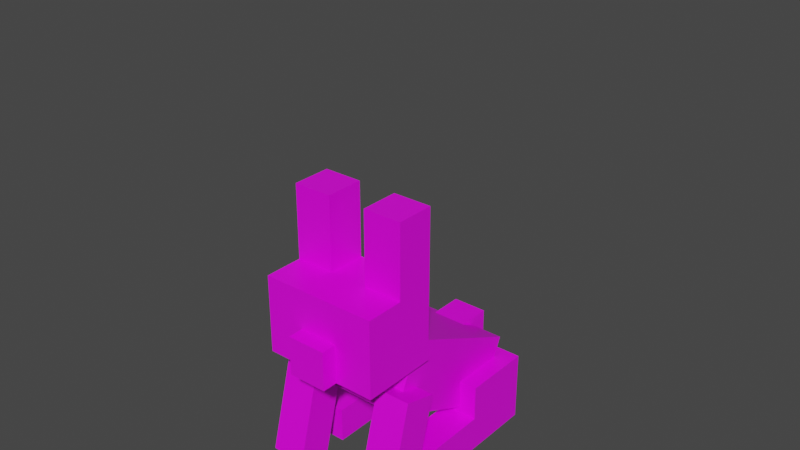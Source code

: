 # Source: rabbit_model.blend  (saved by Blender 2.80.75; exported with 4.5.12 LTS)
import bpy
from mathutils import Matrix  # noqa: F401  (used for matrix-valued properties, if any)

bpy.ops.wm.read_factory_settings(use_empty=True)
scene = bpy.context.scene
scene.name = 'Scene'

# ---- collections
col_collection = bpy.data.collections.new('Collection'); scene.collection.children.link(col_collection)

# ---- images (referenced by path relative to the original .blend; pixels are not part of the script)
import os
ASSET_DIR = os.environ.get("B2B_ASSET_DIR", "")  # directory of the original .blend (textures are referenced by path, not embedded)
HERE = os.path.dirname(os.path.abspath(__file__))  # packed textures are extracted next to this script under _unpacked/

def load_image(name, relpath, width, height, colorspace="sRGB"):
    """Load a texture the original file referenced (path relative to the .blend, or extracted next to this script)."""
    p = next((c for c in (os.path.join(HERE, relpath), os.path.join(ASSET_DIR, relpath)) if relpath and os.path.exists(c)), "")
    if p:
        img = bpy.data.images.load(p, check_existing=True)
        img.name = name
    else:  # same state as the original file: an image datablock whose file is absent (Cycles renders it pink)
        img = bpy.data.images.new(name, width, height)
        img.source = "FILE"
        img.filepath = "//" + (relpath or name)
    img.colorspace_settings.name = colorspace
    return img
img_rabbit_png = load_image('rabbit.png', 'rabbit.png', 1024, 1024, 'sRGB')

# ---- materials (node trees are filled in below, after node groups)
mat_uvs = bpy.data.materials.new('UVs')
mat_uvs.alpha_threshold = 0.0
mat_uvs.use_transparent_shadow = False
mat_uvs.line_color = (0.0, 0.0, 0.0, 1.0)

# ---- material node trees
mat_uvs.use_nodes = True; mat_uvs.node_tree.nodes.clear()
_N = mat_uvs.node_tree.nodes; _L = mat_uvs.node_tree.links
n0 = _N.new('ShaderNodeOutputMaterial'); n0.name = 'Material Output'; n0.location = (300, 300)
n1 = _N.new('ShaderNodeBsdfPrincipled'); n1.name = 'Principled BSDF'; n1.location = (10, 300)
n1.distribution = 'GGX'
n1.subsurface_method = 'BURLEY'
n1.inputs[2].default_value = 0.4
n1.inputs[3].default_value = 1.45
n1.inputs[27].default_value = (0.0, 0.0, 0.0, 1.0)
n1.inputs[28].default_value = 1.0
n2 = _N.new('ShaderNodeTexImage'); n2.name = 'Image Texture'; n2.location = (-280, 280)
n2.image = img_rabbit_png
n2.interpolation = 'Closest'
_L.new(n1.outputs[0], n0.inputs[0])
_L.new(n2.outputs[0], n1.inputs[0])
n0.is_active_output = True

# ---- world
world_world = bpy.data.worlds.new('World'); scene.world = world_world
world_world.use_nodes = True; world_world.node_tree.nodes.clear()
_N = world_world.node_tree.nodes; _L = world_world.node_tree.links
n0 = _N.new('ShaderNodeOutputWorld'); n0.name = 'World Output'; n0.location = (300, 300)
n1 = _N.new('ShaderNodeBackground'); n1.name = 'Background'; n1.location = (10, 300)
n1.inputs[0].default_value = (0.05088, 0.05088, 0.05088, 1.0)
_L.new(n1.outputs[0], n0.inputs[0])
n0.is_active_output = True
world_world.color = (0.05088, 0.05088, 0.05088)
world_world.use_sun_shadow = False
world_world.sun_shadow_jitter_overblur = 0.0

# ---- meshes
me_cube = bpy.data.meshes.new('Cube')
me_cube.from_pydata([(1.901, 1.5, -2.308), (0.0213, 1.5, -2.992), (1.901, -1.5, -2.308), (0.0213, -1.5, -2.992), (0.5326, 1.5, 1.45), (-1.347, 1.5, 0.7664), (0.5326, -1.5, 1.45), (-1.347, -1.5, 0.7664), (-1.156, -2.0, -2.832), (0.2581, -2.0, -1.418), (-1.156, -1.0, -2.832), (0.2581, -1.0, -1.418), (0.2581, -2.0, -4.247), (1.672, -2.0, -2.832), (0.2581, -1.0, -4.247), (1.672, -1.0, -2.832), (-0.449, -2.0, -2.125), (-0.449, -1.0, -2.125), (0.9652, -1.0, -3.54), (0.9652, -2.0, -3.54), (-2.57, -1.0, -1.418), (-2.57, -2.0, -1.418), (-1.863, -1.0, -0.7111), (-1.863, -2.0, -0.7111), (-1.156, 1.0, -2.832), (0.2581, 1.0, -1.418), (-1.156, 2.0, -2.832), (0.2581, 2.0, -1.418), (0.2581, 1.0, -4.247), (1.672, 1.0, -2.832), (0.2581, 2.0, -4.247), (1.672, 2.0, -2.832), (-0.449, 1.0, -2.125), (-0.449, 2.0, -2.125), (0.9652, 2.0, -3.54), (0.9652, 1.0, -3.54), (-2.57, 2.0, -1.418), (-2.57, 1.0, -1.418), (-1.863, 2.0, -0.7111), (-1.863, 1.0, -0.7111), (-3.562, -2.0, -0.1467), (-0.9643, -2.0, 1.353), (-3.562, -1.0, -0.1467), (-0.9643, -1.0, 1.353), (-3.062, -2.0, -1.013), (-0.4643, -2.0, 0.4872), (-3.062, -1.0, -1.013), (-0.4643, -1.0, 0.4872), (-3.562, 1.0, -0.1467), (-0.9643, 1.0, 1.353), (-3.562, 2.0, -0.1467), (-0.9643, 2.0, 1.353), (-3.062, 1.0, -1.013), (-0.4643, 1.0, 0.4872), (-3.062, 2.0, -1.013), (-0.4643, 2.0, 0.4872), (1.036, -0.5, -2.62), (1.743, -0.5, -1.913), (1.036, 0.5, -2.62), (1.743, 0.5, -1.913), (1.743, -0.5, -3.327), (2.45, -0.5, -2.62), (1.743, 0.5, -3.327), (2.45, 0.5, -2.62), (-1.314, 0.55, 2.389), (0.2418, 0.55, 3.945), (-1.314, 1.65, 2.389), (0.2418, 1.65, 3.945), (1.797, 0.55, 2.389), (0.2418, 1.65, 0.8333), (1.797, 1.65, 2.389), (-1.314, -0.55, 2.389), (0.2418, -0.55, 3.945), (1.797, -0.55, 2.389), (-1.314, -1.65, 2.389), (0.2418, -1.65, 3.945), (1.797, -1.65, 2.389), (0.2418, -1.65, 0.8333), (-0.536, 0.55, 3.167), (-0.536, 1.65, 3.167), (1.02, 1.65, 1.611), (-0.536, -0.55, 3.167), (-0.536, -1.65, 3.167), (1.02, -1.65, 1.611), (-1.625, 0.55, 2.7), (-1.625, -0.55, 2.7), (-0.8471, 0.55, 3.478), (-0.8471, -0.55, 3.478), (1.02, 1.65, 3.167), (1.02, 0.55, 3.167), (1.02, -0.55, 3.167), (1.02, -1.65, 3.167), (2.505, 1.65, 4.652), (3.282, 1.65, 3.874), (3.282, 0.55, 3.874), (2.505, 0.55, 4.652), (3.282, -0.55, 3.874), (3.282, -1.65, 3.874), (2.505, -0.55, 4.652), (2.505, -1.65, 4.652)], [], [(0, 4, 6, 2), (3, 2, 6, 7), (7, 6, 4, 5), (5, 1, 3, 7), (1, 0, 2, 3), (5, 4, 0, 1), (16, 9, 11, 17), (17, 11, 15, 18), (18, 15, 13, 19), (19, 13, 9, 16), (10, 14, 12, 8), (15, 11, 9, 13), (12, 19, 16, 8), (14, 18, 19, 12), (10, 17, 18, 14), (10, 8, 21, 20), (21, 23, 22, 20), (17, 10, 20, 22), (8, 16, 23, 21), (16, 17, 22, 23), (32, 25, 27, 33), (33, 27, 31, 34), (34, 31, 29, 35), (35, 29, 25, 32), (26, 30, 28, 24), (31, 27, 25, 29), (28, 35, 32, 24), (30, 34, 35, 28), (26, 33, 34, 30), (26, 24, 37, 36), (37, 39, 38, 36), (33, 26, 36, 38), (24, 32, 39, 37), (32, 33, 38, 39), (40, 41, 43, 42), (42, 43, 47, 46), (46, 47, 45, 44), (44, 45, 41, 40), (42, 46, 44, 40), (47, 43, 41, 45), (48, 49, 51, 50), (50, 51, 55, 54), (54, 55, 53, 52), (52, 53, 49, 48), (50, 54, 52, 48), (55, 51, 49, 53), (56, 57, 59, 58), (58, 59, 63, 62), (62, 63, 61, 60), (60, 61, 57, 56), (58, 62, 60, 56), (63, 59, 57, 61), (78, 65, 67, 79), (89, 65, 72, 90), (88, 67, 65, 89), (81, 78, 86, 87), (81, 71, 74, 82), (90, 72, 75, 91), (72, 81, 82, 75), (65, 78, 81, 72), (64, 78, 79, 66), (86, 84, 85, 87), (71, 81, 87, 85), (64, 71, 85, 84), (78, 64, 84, 86), (75, 82, 91), (90, 91, 99, 98), (69, 80, 83, 77), (88, 89, 95, 92), (68, 89, 90, 73), (93, 92, 95, 94), (89, 68, 94, 95), (70, 88, 92, 93), (68, 70, 93, 94), (96, 98, 99, 97), (91, 76, 97, 99), (76, 73, 96, 97), (73, 90, 98, 96), (79, 67, 88), (88, 70, 80), (80, 79, 88), (66, 79, 80, 69), (83, 76, 91), (83, 91, 82), (83, 82, 74, 77), (76, 83, 73), (68, 80, 70), (80, 68, 73, 83), (71, 64, 69, 77), (64, 66, 69), (71, 77, 74)])
_uv = me_cube.uv_layers.new(name='UVMap')
_uv.uv.foreach_set('vector', [0.1875, 0.5625, 0.4375, 0.5625, 0.4375, 0.75, 0.1875, 0.75, 0.1875, 0.4375, 0.1875, 0.5625, 0.4375, 0.5625, 0.4375, 0.4375, 0.875, 0.4375, 0.875, 0.5625, 0.6875, 0.5625, 0.6875, 0.4375, 0.6875, 0.75, 0.4375, 0.75, 0.4375, 0.5625, 0.6875, 0.5625, 0.1875, 0.4375, 0.1875, 0.5625, 0.0, 0.5625, -1.49e-08, 0.4375, 0.6875, 0.4375, 0.6875, 0.5625, 0.4375, 0.5625, 0.4375, 0.4375, 0.875, 0.875, 0.9375, 0.875, 0.9375, 0.9375, 0.875, 0.9375, 0.625, 0.8125, 0.625, 0.875, 0.5, 0.875, 0.5, 0.8125, 0.8125, 0.8125, 0.875, 0.8125, 0.875, 0.875, 0.8125, 0.875, 0.5, 0.9375, 0.5, 1.0, 0.625, 1.0, 0.625, 0.9375, 0.875, 0.8125, 0.75, 0.8125, 0.75, 0.75, 0.875, 0.75, 0.75, 0.9375, 0.875, 0.9375, 0.875, 1.0, 0.75, 1.0, 0.5, 0.875, 0.5, 0.9375, 0.625, 0.9375, 0.625, 0.875, 0.75, 0.8125, 0.8125, 0.8125, 0.8125, 0.875, 0.75, 0.875, 0.625, 0.75, 0.625, 0.8125, 0.5, 0.8125, 0.5, 0.75, 0.875, 0.8125, 0.875, 0.75, 1.0, 0.75, 1.0, 0.8125, 0.875, 0.8125, 0.9375, 0.8125, 0.9375, 0.875, 0.875, 0.875, 0.625, 0.8125, 0.625, 0.75, 0.75, 0.75, 0.75, 0.8125, 0.625, 0.875, 0.625, 0.9375, 0.75, 0.9375, 0.75, 0.875, 0.875, 0.875, 0.875, 0.9375, 0.75, 0.9375, 0.75, 0.875, 0.375, 0.875, 0.4375, 0.875, 0.4375, 0.9375, 0.375, 0.9375, 0.125, 0.9375, 0.125, 1.0, 0.0, 1.0, 0.0, 0.9375, 0.3125, 0.8125, 0.375, 0.8125, 0.375, 0.875, 0.3125, 0.875, 0.125, 0.875, 0.125, 0.8125, 0.0, 0.8125, 0.0, 0.875, 0.375, 0.8125, 0.25, 0.8125, 0.25, 0.75, 0.375, 0.75, 0.25, 0.9375, 0.375, 0.9375, 0.375, 1.0, 0.25, 1.0, 0.0, 0.75, 0.0, 0.8125, 0.125, 0.8125, 0.125, 0.75, 0.25, 0.8125, 0.3125, 0.8125, 0.3125, 0.875, 0.25, 0.875, 0.125, 0.875, 0.125, 0.9375, 0.0, 0.9375, 0.0, 0.875, 0.375, 0.8125, 0.375, 0.75, 0.5, 0.75, 0.5, 0.8125, 0.375, 0.8125, 0.4375, 0.8125, 0.4375, 0.875, 0.375, 0.875, 0.125, 0.9375, 0.125, 0.875, 0.25, 0.875, 0.25, 0.9375, 0.125, 0.75, 0.125, 0.8125, 0.25, 0.8125, 0.25, 0.75, 0.25, 0.9375, 0.25, 0.875, 0.375, 0.875, 0.375, 0.9375, 0.875, -1.49e-08, 0.875, 0.1875, 0.8125, 0.1875, 0.8125, 0.0, 0.8125, 0.0, 0.8125, 0.1875, 0.75, 0.1875, 0.75, 0.0, 1.0, 0.0, 1.0, 0.1875, 0.9375, 0.1875, 0.9375, 0.0, 0.9375, -7.451e-09, 0.9375, 0.1875, 0.875, 0.1875, 0.875, 0.0, 0.875, 0.1875, 0.9375, 0.1875, 0.9375, 0.25, 0.875, 0.25, 0.8125, 0.1875, 0.875, 0.1875, 0.875, 0.25, 0.8125, 0.25, 0.625, 0.0, 0.625, 0.1875, 0.5625, 0.1875, 0.5625, 0.0, 0.5625, 0.0, 0.5625, 0.1875, 0.5, 0.1875, 0.5, 0.0, 0.75, 0.0, 0.75, 0.1875, 0.6875, 0.1875, 0.6875, 0.0, 0.6875, 0.0, 0.6875, 0.1875, 0.625, 0.1875, 0.625, 0.0, 0.625, 0.1875, 0.6875, 0.1875, 0.6875, 0.25, 0.625, 0.25, 0.5625, 0.1875, 0.625, 0.1875, 0.625, 0.25, 0.5625, 0.25, 0.875, 0.625, 0.9375, 0.625, 0.9375, 0.6875, 0.875, 0.6875, 0.8125, 0.625, 0.875, 0.625, 0.875, 0.6875, 0.8125, 0.6875, 0.75, 0.625, 0.8125, 0.625, 0.8125, 0.6875, 0.75, 0.6875, 0.6875, 0.625, 0.75, 0.625, 0.75, 0.6875, 0.6875, 0.6875, 0.8125, 0.6875, 0.875, 0.6875, 0.875, 0.75, 0.8125, 0.75, 0.75, 0.6875, 0.8125, 0.6875, 0.8125, 0.75, 0.75, 0.75, 0.125, 0.25, 0.1875, 0.25, 0.1875, 0.3125, 0.125, 0.3125, 0.375, 0.375, 0.4375, 0.375, 0.4375, 0.3125, 0.375, 0.3125, 0.3125, 0.3125, 0.375, 0.3125, 0.375, 0.375, 0.3125, 0.375, 0.1875, 0.3125, 0.25, 0.3125, 0.25, 0.25, 0.1875, 0.25, 0.3125, 0.25, 0.25, 0.25, 0.25, 0.1875, 0.3125, 0.1875, 0.4375, 0.3125, 0.5, 0.3125, 0.5, 0.375, 0.4375, 0.375, 0.3125, 0.25, 0.25, 0.25, 0.25, 0.3125, 0.3125, 0.3125, 0.25, 0.3125, 0.1875, 0.3125, 0.1875, 0.25, 0.25, 0.25, 0.125, 0.1875, 0.1875, 0.1875, 0.1875, 0.25, 0.125, 0.25, 0.25, 0.25, 0.1875, 0.25, 0.1875, 0.1875, 0.25, 0.1875, 0.25, 0.25, 0.3125, 0.25, 0.3125, 0.1875, 0.25, 0.1875, 0.375, 0.25, 0.4375, 0.25, 0.4375, 0.3125, 0.375, 0.3125, 0.1875, 0.25, 0.125, 0.25, 0.125, 0.1875, 0.1875, 0.1875, 0.125, 0.25, 0.0625, 0.3125, 0.125, 0.3125, 0.3125, 0.0, 0.375, 0.0, 0.375, 0.125, 0.3125, 0.125, 0.3125, 0.375, 0.3125, 0.3125, 0.125, 0.3125, 0.125, 0.375, 0.125, 0.0, 0.0625, 0.0, 0.0625, 0.125, 0.125, 0.125, 0.375, 0.375, 0.4375, 0.375, 0.4375, 0.4375, 0.375, 0.4375, 0.0625, 0.125, 0.125, 0.125, 0.125, 0.1875, 0.0625, 0.1875, 0.125, 0.0, 0.1875, 0.0, 0.1875, 0.125, 0.125, 0.125, 0.0625, 0.0, 0.0, 0.0, 0.0, 0.125, 0.0625, 0.125, 0.25, 0.0, 0.1875, 0.0, 0.1875, 0.125, 0.25, 0.125, 0.3125, 0.125, 0.375, 0.125, 0.375, 0.1875, 0.3125, 0.1875, 0.4375, 0.0, 0.375, 0.0, 0.375, 0.125, 0.4375, 0.125, 0.5, 0.0, 0.4375, 0.0, 0.4375, 0.125, 0.5, 0.125, 0.25, 0.0, 0.3125, 0.0, 0.3125, 0.125, 0.25, 0.125, 0.0625, 0.4375, 0.125, 0.4375, 0.125, 0.375, 0.0625, 0.4375, 0.0, 0.4375, 0.0, 0.375, 0.0, 0.375, 0.125, 0.375, 0.0625, 0.4375, 0.125, 0.375, 0.125, 0.3125, 0.0, 0.3125, 0.0, 0.375, 0.0, 0.3125, 0.0, 0.25, 0.0625, 0.3125, 0.0, 0.25, 0.0625, 0.3125, 0.125, 0.25, 0.0, 0.25, 0.125, 0.25, 0.125, 0.1875, 0.0, 0.1875, 0.125, 0.375, 0.125, 0.4375, 0.1875, 0.4375, 0.25, 0.4375, 0.3125, 0.4375, 0.3125, 0.375, 0.3125, 0.375, 0.25, 0.4375, 0.1875, 0.4375, 0.125, 0.375, 0.4375, 0.3125, 0.375, 0.3125, 0.3125, 0.1875, 0.5, 0.1875, 0.375, 0.3125, 0.3125, 0.3125, 0.3125, 0.1875, 0.5, 0.3125, 0.5, 0.1875, 0.4375, 0.3125])
me_cube.materials.append(mat_uvs)
me_cube.use_remesh_preserve_volume = False
me_cube.use_remesh_preserve_attributes = False
me_cube.use_mirror_vertex_groups = False
me_cube.update()
arm_armature = bpy.data.armatures.new('Armature')  # bones are not reproduced

# ---- objects
ob_cube = bpy.data.objects.new('Cube', me_cube)
ob_armature = bpy.data.objects.new('Armature', arm_armature)

# ---- transforms, parenting, visibility, modifiers, constraints
ob_cube.parent = ob_armature
ob_cube.matrix_parent_inverse = Matrix(((1.0, -0.0, 0.0, -0.0), (-0.0, 1.0, -0.0, -2.0), (0.0, -0.0, 1.0, -1.75), (-0.0, 0.0, -0.0, 1.0)))
ob_cube.location = (0.01464, -0.2, 2.82)
ob_cube.rotation_euler = (0.0, -0.7854, 1.571)
ob_cube.lock_rotations_4d = False
ob_cube.empty_display_type = 'ARROWS'
ob_cube.lineart.crease_threshold = 0.0
_vg = ob_cube.vertex_groups.new(name='body')
_vg.add([0, 1, 2, 3, 4, 5, 6, 7], 1.0, 'REPLACE')
_vg = ob_cube.vertex_groups.new(name='backLeg.L')
_vg.add([8, 9, 10, 11, 12, 13, 14, 15, 16, 17, 18, 19, 20, 21, 22, 23], 1.0, 'REPLACE')
_vg = ob_cube.vertex_groups.new(name='backLeg.R')
_vg.add([24, 25, 26, 27, 28, 29, 30, 31, 32, 33, 34, 35, 36, 37, 38, 39], 1.0, 'REPLACE')
_vg = ob_cube.vertex_groups.new(name='frontLeg.L')
_vg.add([40, 41, 42, 43, 44, 45, 46, 47], 1.0, 'REPLACE')
_vg = ob_cube.vertex_groups.new(name='frontLeg.R')
_vg.add([48, 49, 50, 51, 52, 53, 54, 55], 1.0, 'REPLACE')
_vg = ob_cube.vertex_groups.new(name='tail')
_vg.add([56, 57, 58, 59, 60, 61, 62, 63], 1.0, 'REPLACE')
_vg = ob_cube.vertex_groups.new(name='head')
_vg.add([64, 65, 66, 67, 68, 69, 70, 71, 72, 73, 74, 75, 76, 77, 78, 79, 80, 81, 82, 83, 84, 85, 86, 87, 88, 89, 90, 91], 1.0, 'REPLACE')
_vg = ob_cube.vertex_groups.new(name='ear.R')
_vg.add([92, 93, 94, 95], 1.0, 'REPLACE')
_vg = ob_cube.vertex_groups.new(name='ear.L')
_vg.add([96, 97, 98, 99], 1.0, 'REPLACE')
_m = ob_cube.modifiers.new('Armature', 'ARMATURE')
_m.object = ob_armature
ob_armature.location = (0.0, 2.0, 1.75)
ob_armature.show_in_front = True
ob_armature.lineart.crease_threshold = 0.0

# ---- collection membership
col_collection.objects.link(ob_cube)
col_collection.objects.link(ob_armature)

# ---- scene / render settings (as saved in the file)
scene.frame_start = 182; scene.frame_end = 212; scene.frame_set(193)
scene.render.engine = 'BLENDER_EEVEE_NEXT'
scene.render.fps = 60
scene.cycles.use_denoising = False
scene.cycles.samples = 128
scene.cycles.sampling_pattern = 'TABULATED_SOBOL'
scene.cycles.use_adaptive_sampling = False
scene.cycles.use_light_tree = False
scene.view_settings.view_transform = 'Filmic'
bpy.context.view_layer.update()

# ---- added for rendering (the .blend has no active camera and no usable light): camera, sun
cam_auto = bpy.data.cameras.new('AutoCamera')
cam_auto.lens = 50.0
cam_auto.sensor_width = 36.0
cam_auto.clip_end = 1000.0
ob_auto_camera = bpy.data.objects.new('AutoCamera', cam_auto)
scene.collection.objects.link(ob_auto_camera)
ob_auto_camera.location = (15.9884, -18.912, 19.2789)
ob_auto_camera.rotation_euler = (1.09748, -7.21219e-08, 0.694738)
scene.camera = ob_auto_camera
light_auto_sun = bpy.data.lights.new('AutoSun', 'SUN')
light_auto_sun.energy = 3.0
light_auto_sun.angle = 0.0523599
ob_auto_sun = bpy.data.objects.new('AutoSun', light_auto_sun)
scene.collection.objects.link(ob_auto_sun)
ob_auto_sun.rotation_euler = (0.872665, 0.174533, 0.523599)
bpy.context.view_layer.update()
